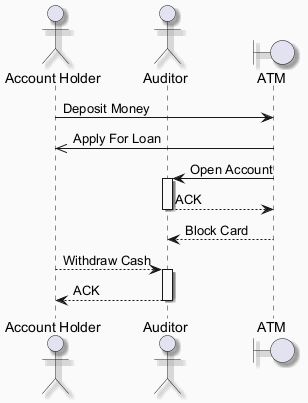

The diagram above was rendered by PlantUML. Its source (embedded in the PNG):
@startuml
skinparam backgroundColor #FAFAFA
skinparam classBackgroundColor #FFF3E0
skinparam classBorderColor #E65100
skinparam shadowing true
actor "Account Holder" as AH
actor "Auditor" as A
boundary "ATM" as A2
AH -> A2 : Deposit Money
A2 ->> AH : Apply For Loan
A2 -> A : Open Account
activate A
A --> A2 : ACK
deactivate A
A2 --> A : Block Card
AH --> A : Withdraw Cash
activate A
A --> AH : ACK
deactivate A
@enduml